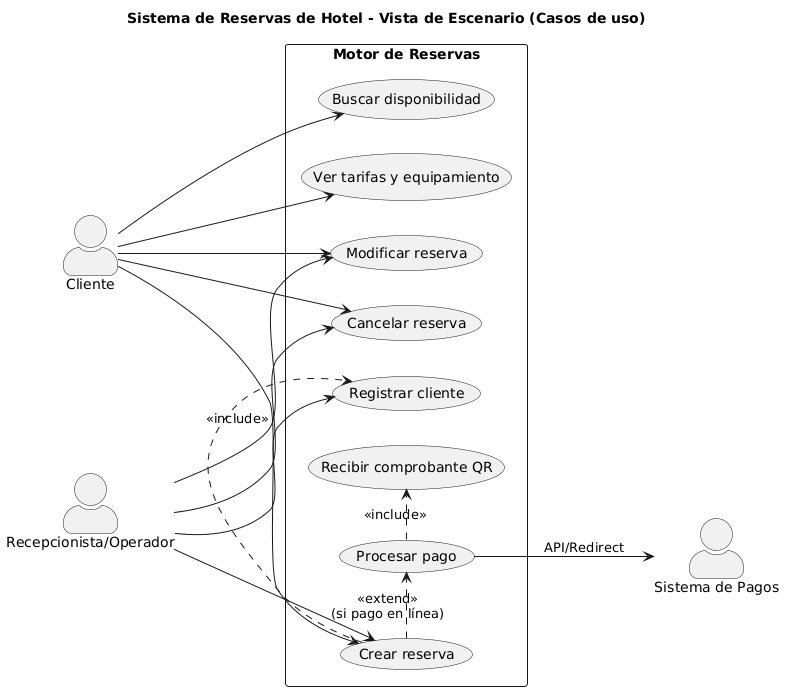

The diagram above was rendered by PlantUML. Its source (embedded in the PNG):
@startuml
left to right direction
skinparam actorStyle awesome
title Sistema de Reservas de Hotel - Vista de Escenario (Casos de uso)

actor Cliente
actor "Recepcionista/Operador" as Operador
actor "Sistema de Pagos" as Pago

rectangle "Motor de Reservas" {
  usecase "Buscar disponibilidad" as UC_Buscar
  usecase "Ver tarifas y equipamiento" as UC_Tarifas
  usecase "Registrar cliente" as UC_Registro
  usecase "Crear reserva" as UC_Reserva
  usecase "Modificar reserva" as UC_Modificar
  usecase "Cancelar reserva" as UC_Cancelar
  usecase "Procesar pago" as UC_Pago
  usecase "Recibir comprobante QR" as UC_Comprobante
}

Cliente --> UC_Buscar
Cliente --> UC_Tarifas
Cliente --> UC_Reserva
Cliente --> UC_Modificar
Cliente --> UC_Cancelar

Operador --> UC_Registro
Operador --> UC_Reserva
Operador --> UC_Modificar
Operador --> UC_Cancelar

UC_Reserva .> UC_Registro : <<include>>
UC_Reserva .> UC_Pago     : <<extend>>\n(si pago en línea)
UC_Pago --> Pago : API/Redirect
UC_Pago .> UC_Comprobante : <<include>>
@enduml